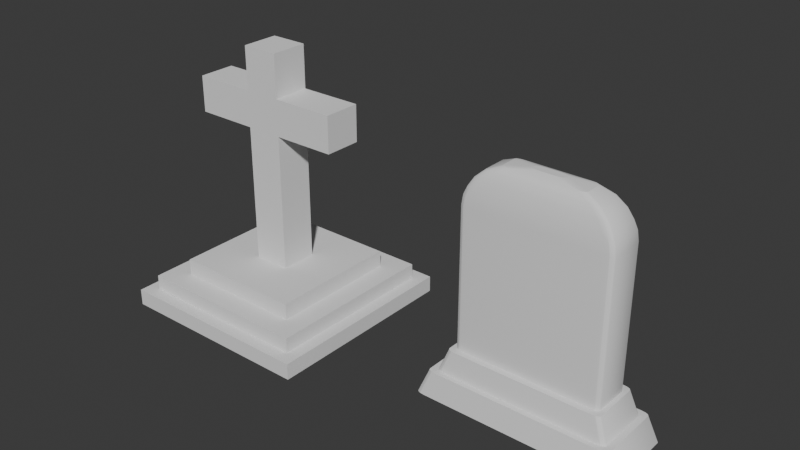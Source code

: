 # Source: Tumbas.blend  (saved by Blender 4.3.32; exported with 4.5.12 LTS)
import bpy
from mathutils import Matrix  # noqa: F401  (used for matrix-valued properties, if any)

bpy.ops.wm.read_factory_settings(use_empty=True)
scene = bpy.context.scene
scene.name = 'Scene'

# ---- collections
col_collection = bpy.data.collections.new('Collection'); scene.collection.children.link(col_collection)

# ---- node groups
ng_smooth_by_angle = bpy.data.node_groups.new('Smooth by Angle', 'GeometryNodeTree')
_s = ng_smooth_by_angle.interface.new_socket(name='Mesh', in_out='OUTPUT', socket_type='NodeSocketGeometry')
_s = ng_smooth_by_angle.interface.new_socket(name='Mesh', in_out='INPUT', socket_type='NodeSocketGeometry')
_s = ng_smooth_by_angle.interface.new_socket(name='Angle', in_out='INPUT', socket_type='NodeSocketFloat')
_s.subtype = 'ANGLE'
_s.default_value = 0.5236
_s.min_value = 0.0
_s.max_value = 3.142
_s.description = 'Maximum face angle for smooth edges'
_s = ng_smooth_by_angle.interface.new_socket(name='Ignore Sharpness', in_out='INPUT', socket_type='NodeSocketBool')
_s.force_non_field = True
ng_smooth_by_angle.description = 'Set the sharpness of mesh edges based on the angle between the neighboring faces'
ng_smooth_by_angle.is_modifier = True
_N = ng_smooth_by_angle.nodes; _L = ng_smooth_by_angle.links
n0 = _N.new('GeometryNodeSetShadeSmooth'); n0.name = 'Set Shade Smooth'; n0.location = (120, -80)
n0.domain = 'EDGE'
n1 = _N.new('GeometryNodeSetShadeSmooth'); n1.name = 'Set Shade Smooth.001'; n1.location = (300, -80)
n2 = _N.new('NodeGroupOutput'); n2.name = 'Group Output'; n2.location = (480, -80)
n3 = _N.new('GeometryNodeInputMeshEdgeAngle'); n3.name = 'Edge Angle'; n3.location = (-440, -240)
n4 = _N.new('NodeGroupInput'); n4.name = 'Group Input'; n4.location = (-80, -80)
n5 = _N.new('GeometryNodeInputEdgeSmooth'); n5.name = 'Is Edge Smooth'; n5.location = (-260, -120)
n6 = _N.new('GeometryNodeInputShadeSmooth'); n6.name = 'Is Shade Smooth'; n6.location = (-440, -397)
n7 = _N.new('FunctionNodeCompare'); n7.name = 'Compare'; n7.location = (-260, -260)
n7.operation = 'LESS_EQUAL'
n7.inputs[6].default_value = (0.0, 0.0, 0.0, 0.0)
n7.inputs[7].default_value = (0.0, 0.0, 0.0, 0.0)
n8 = _N.new('FunctionNodeBooleanMath'); n8.name = 'Boolean Math.001'; n8.location = (-80, -260)
n9 = _N.new('NodeGroupInput'); n9.name = 'Group Input.001'; n9.location = (-440, -329)
n10 = _N.new('NodeGroupInput'); n10.name = 'Group Input.002'; n10.location = (-259, -189)
n11 = _N.new('FunctionNodeBooleanMath'); n11.name = 'Boolean Math'; n11.location = (-80, -149)
n11.operation = 'OR'
n12 = _N.new('FunctionNodeBooleanMath'); n12.name = 'Boolean Math.002'; n12.location = (-260, -380)
n12.operation = 'OR'
n13 = _N.new('NodeGroupInput'); n13.name = 'Group Input.003'; n13.location = (-440, -460)
_L.new(n3.outputs[0], n7.inputs[0])
_L.new(n1.outputs[0], n2.inputs[0])
_L.new(n9.outputs[1], n7.inputs[1])
_L.new(n7.outputs[0], n8.inputs[0])
_L.new(n4.outputs[0], n0.inputs[0])
_L.new(n0.outputs[0], n1.inputs[0])
_L.new(n8.outputs[0], n0.inputs[2])
_L.new(n10.outputs[2], n11.inputs[1])
_L.new(n5.outputs[0], n11.inputs[0])
_L.new(n11.outputs[0], n0.inputs[1])
_L.new(n13.outputs[2], n12.inputs[1])
_L.new(n6.outputs[0], n12.inputs[0])
_L.new(n12.outputs[0], n8.inputs[1])
n2.is_active_output = True

# ---- world
world_world = bpy.data.worlds.new('World'); scene.world = world_world
world_world.use_nodes = True; world_world.node_tree.nodes.clear()
_N = world_world.node_tree.nodes; _L = world_world.node_tree.links
n0 = _N.new('ShaderNodeOutputWorld'); n0.name = 'World Output'; n0.location = (300, 300)
n1 = _N.new('ShaderNodeBackground'); n1.name = 'Background'; n1.location = (10, 300)
n1.inputs[0].default_value = (0.05088, 0.05088, 0.05088, 1.0)
_L.new(n1.outputs[0], n0.inputs[0])
n0.is_active_output = True
world_world.color = (0.05088, 0.05088, 0.05088)
world_world.sun_shadow_jitter_overblur = 0.0

# ---- meshes
me_cube_001 = bpy.data.meshes.new('Cube.001')
me_cube_001.from_pydata([(-0.3259, -0.3259, -0.02619), (-0.3259, -0.3259, 0.02619), (-0.3259, 0.3259, -0.02619), (-0.3259, 0.3259, 0.02619), (0.3259, -0.3259, -0.02619), (0.3259, -0.3259, 0.02619), (0.3259, 0.3259, -0.02619), (0.3259, 0.3259, 0.02619), (-0.2847, -0.2847, 0.02619), (-0.2847, 0.2847, 0.02619), (0.2847, 0.2847, 0.02619), (0.2847, -0.2847, 0.02619), (-0.2847, -0.2847, 0.07475), (-0.2847, 0.2847, 0.07475), (0.2847, 0.2847, 0.07475), (0.2847, -0.2847, 0.07475), (-0.2119, -0.2119, 0.07475), (-0.2119, 0.2119, 0.07475), (0.2119, 0.2119, 0.07475), (0.2119, -0.2119, 0.07475), (-0.2119, -0.2119, 0.1274), (-0.2119, 0.2119, 0.1274), (0.2119, 0.2119, 0.1274), (0.2119, -0.2119, 0.1274), (-0.05933, -0.05933, 0.1274), (-0.05933, 0.05933, 0.1274), (0.05933, 0.05933, 0.1274), (0.05933, -0.05933, 0.1274), (-0.05933, -0.05933, 0.8191), (-0.05933, 0.05933, 0.8191), (0.05933, 0.05933, 0.8191), (0.05933, -0.05933, 0.8191), (0.05933, -0.05933, 0.5662), (-0.05933, -0.05933, 0.5662), (-0.05933, 0.05933, 0.5662), (0.05933, 0.05933, 0.5662), (0.05933, -0.05933, 0.6824), (-0.05933, 0.05933, 0.6824), (-0.05933, -0.05933, 0.6824), (0.05933, 0.05933, 0.6824), (0.2593, 0.05933, 0.6824), (0.2593, 0.05933, 0.5662), (0.2593, -0.05933, 0.5662), (0.2593, -0.05933, 0.6824), (-0.2593, -0.05933, 0.6824), (-0.2593, -0.05933, 0.5662), (-0.2593, 0.05933, 0.5662), (-0.2593, 0.05933, 0.6824)], [], [(0, 1, 3, 2), (2, 3, 7, 6), (6, 7, 5, 4), (4, 5, 1, 0), (2, 6, 4, 0), (7, 3, 9, 10), (11, 10, 14, 15), (5, 7, 10, 11), (3, 1, 8, 9), (1, 5, 11, 8), (12, 15, 19, 16), (9, 8, 12, 13), (8, 11, 15, 12), (10, 9, 13, 14), (19, 18, 22, 23), (14, 13, 17, 18), (15, 14, 18, 19), (13, 12, 16, 17), (23, 22, 26, 27), (17, 16, 20, 21), (16, 19, 23, 20), (18, 17, 21, 22), (38, 36, 31, 28), (21, 20, 24, 25), (20, 23, 27, 24), (22, 21, 25, 26), (30, 29, 28, 31), (39, 37, 29, 30), (36, 39, 30, 31), (37, 38, 28, 29), (25, 24, 33, 34), (27, 26, 35, 32), (26, 25, 34, 35), (24, 27, 32, 33), (33, 38, 44, 45), (35, 39, 40, 41), (35, 34, 37, 39), (33, 32, 36, 38), (42, 41, 40, 43), (36, 32, 42, 43), (39, 36, 43, 40), (32, 35, 41, 42), (46, 45, 44, 47), (38, 37, 47, 44), (34, 33, 45, 46), (37, 34, 46, 47)])
_uv = me_cube_001.uv_layers.new(name='UVMap')
_uv.uv.foreach_set('vector', [0.375, 0.0, 0.625, 0.0, 0.625, 0.25, 0.375, 0.25, 0.375, 0.25, 0.625, 0.25, 0.625, 0.5, 0.375, 0.5, 0.375, 0.5, 0.625, 0.5, 0.625, 0.75, 0.375, 0.75, 0.375, 0.75, 0.625, 0.75, 0.625, 1.0, 0.375, 1.0, 0.125, 0.5, 0.375, 0.5, 0.375, 0.75, 0.125, 0.75, 0.625, 0.5, 0.625, 0.25, 0.625, 0.25, 0.625, 0.5, 0.625, 0.75, 0.625, 0.5, 0.625, 0.5, 0.625, 0.75, 0.625, 0.75, 0.625, 0.5, 0.625, 0.5, 0.625, 0.75, 0.625, 0.25, 0.625, 0.0, 0.625, 0.0, 0.625, 0.25, 0.625, 1.0, 0.625, 0.75, 0.625, 0.75, 0.625, 1.0, 0.625, 1.0, 0.625, 0.75, 0.625, 0.75, 0.625, 1.0, 0.625, 0.25, 0.625, 0.0, 0.625, 0.0, 0.625, 0.25, 0.625, 1.0, 0.625, 0.75, 0.625, 0.75, 0.625, 1.0, 0.625, 0.5, 0.625, 0.25, 0.625, 0.25, 0.625, 0.5, 0.625, 0.75, 0.625, 0.5, 0.625, 0.5, 0.625, 0.75, 0.625, 0.5, 0.625, 0.25, 0.625, 0.25, 0.625, 0.5, 0.625, 0.75, 0.625, 0.5, 0.625, 0.5, 0.625, 0.75, 0.625, 0.25, 0.625, 0.0, 0.625, 0.0, 0.625, 0.25, 0.625, 0.75, 0.625, 0.5, 0.625, 0.5, 0.625, 0.75, 0.625, 0.25, 0.625, 0.0, 0.625, 0.0, 0.625, 0.25, 0.625, 1.0, 0.625, 0.75, 0.625, 0.75, 0.625, 1.0, 0.625, 0.5, 0.625, 0.25, 0.625, 0.25, 0.625, 0.5, 0.625, 1.0, 0.625, 0.75, 0.625, 0.75, 0.625, 1.0, 0.625, 0.25, 0.625, 0.0, 0.625, 0.0, 0.625, 0.25, 0.625, 1.0, 0.625, 0.75, 0.625, 0.75, 0.625, 1.0, 0.625, 0.5, 0.625, 0.25, 0.625, 0.25, 0.625, 0.5, 0.625, 0.5, 0.875, 0.5, 0.875, 0.75, 0.625, 0.75, 0.625, 0.5, 0.625, 0.25, 0.625, 0.25, 0.625, 0.5, 0.625, 0.75, 0.625, 0.5, 0.625, 0.5, 0.625, 0.75, 0.625, 0.25, 0.625, 0.0, 0.625, 0.0, 0.625, 0.25, 0.625, 0.25, 0.625, 0.0, 0.625, 0.0, 0.625, 0.25, 0.625, 0.75, 0.625, 0.5, 0.625, 0.5, 0.625, 0.75, 0.625, 0.5, 0.625, 0.25, 0.625, 0.25, 0.625, 0.5, 0.625, 1.0, 0.625, 0.75, 0.625, 0.75, 0.625, 1.0, 0.625, 1.0, 0.625, 1.0, 0.625, 1.0, 0.625, 1.0, 0.625, 0.5, 0.625, 0.5, 0.625, 0.5, 0.625, 0.5, 0.625, 0.5, 0.625, 0.25, 0.625, 0.25, 0.625, 0.5, 0.625, 1.0, 0.625, 0.75, 0.625, 0.75, 0.625, 1.0, 0.625, 0.75, 0.625, 0.5, 0.625, 0.5, 0.625, 0.75, 0.625, 0.75, 0.625, 0.75, 0.625, 0.75, 0.625, 0.75, 0.625, 0.5, 0.625, 0.75, 0.625, 0.75, 0.625, 0.5, 0.625, 0.75, 0.625, 0.5, 0.625, 0.5, 0.625, 0.75, 0.625, 0.25, 0.625, 0.0, 0.625, 0.0, 0.625, 0.25, 0.625, 0.0, 0.625, 0.25, 0.625, 0.25, 0.625, 0.0, 0.625, 0.25, 0.625, 0.0, 0.625, 0.0, 0.625, 0.25, 0.625, 0.25, 0.625, 0.25, 0.625, 0.25, 0.625, 0.25])
me_cube_001.update()
me_cube_003 = bpy.data.meshes.new('Cube.003')
me_cube_003.from_pydata([(-0.921, -1.0, -1.0), (-1.0, -0.9138, -1.0), (-0.9605, -0.9884, -1.0), (-0.9894, -0.9569, -1.0), (-0.8242, -0.9033, 1.0), (-0.9033, -0.8167, 1.0), (-0.8638, -0.8917, 1.0), (-0.8927, -0.86, 1.0), (-1.0, 0.9138, -1.0), (-0.921, 1.0, -1.0), (-0.9894, 0.9569, -1.0), (-0.9605, 0.9884, -1.0), (-0.9033, 0.8167, 1.0), (-0.8242, 0.9033, 1.0), (-0.8927, 0.86, 1.0), (-0.8638, 0.8917, 1.0), (1.0, -0.9138, -1.0), (0.921, -1.0, -1.0), (0.9894, -0.9569, -1.0), (0.9605, -0.9884, -1.0), (0.9033, -0.8167, 1.0), (0.8242, -0.9033, 1.0), (0.8927, -0.86, 1.0), (0.8638, -0.8917, 1.0), (0.921, 1.0, -1.0), (1.0, 0.9138, -1.0), (0.9605, 0.9884, -1.0), (0.9894, 0.9569, -1.0), (0.8242, 0.9033, 1.0), (0.9033, 0.8167, 1.0), (0.8638, 0.8917, 1.0), (0.8927, 0.86, 1.0), (-0.7625, -0.7699, 1.0), (-0.8415, -0.6828, 1.0), (-0.802, -0.7582, 1.0), (-0.831, -0.7263, 1.0), (-0.8415, 0.6828, 1.0), (-0.7625, 0.7699, 1.0), (-0.831, 0.7263, 1.0), (-0.802, 0.7582, 1.0), (0.7625, 0.7699, 1.0), (0.8415, 0.6828, 1.0), (0.802, 0.7582, 1.0), (0.831, 0.7263, 1.0), (0.8415, -0.6828, 1.0), (0.7625, -0.7699, 1.0), (0.831, -0.7263, 1.0), (0.802, -0.7582, 1.0), (-0.6761, -0.6907, 2.884), (-0.755, -0.6038, 2.884), (-0.7155, -0.6791, 2.884), (-0.7444, -0.6473, 2.884), (-0.755, 0.6038, 2.884), (-0.6761, 0.6907, 2.884), (-0.7444, 0.6473, 2.884), (-0.7155, 0.6791, 2.884), (0.6761, 0.6907, 2.884), (0.755, 0.6038, 2.884), (0.7155, 0.6791, 2.884), (0.7444, 0.6473, 2.884), (0.755, -0.6038, 2.884), (0.6761, -0.6907, 2.884), (0.7444, -0.6473, 2.884), (0.7155, -0.6791, 2.884), (-0.6348, -0.5293, 2.884), (-0.7136, -0.4482, 2.884), (-0.6742, -0.5184, 2.884), (-0.7031, -0.4887, 2.884), (-0.7136, 0.4482, 2.884), (-0.6348, 0.5293, 2.884), (-0.7031, 0.4887, 2.884), (-0.6742, 0.5184, 2.884), (0.6348, 0.5293, 2.884), (0.7136, 0.4482, 2.884), (0.6742, 0.5184, 2.884), (0.7031, 0.4887, 2.884), (0.7136, -0.4482, 2.884), (0.6348, -0.5293, 2.884), (0.7031, -0.4887, 2.884), (0.6742, -0.5184, 2.884), (-0.6348, -0.5293, 14.04), (-0.7136, -0.4489, 14.04), (-0.6742, -0.5185, 14.04), (-0.7031, -0.4891, 14.04), (-0.7136, 0.4489, 14.04), (-0.6348, 0.5293, 14.04), (-0.7031, 0.4891, 14.04), (-0.6742, 0.5185, 14.04), (0.6348, 0.5293, 14.04), (0.7136, 0.4489, 14.04), (0.6742, 0.5185, 14.04), (0.7031, 0.4891, 14.04), (0.7136, -0.4489, 14.04), (0.6348, -0.5293, 14.04), (0.7031, -0.4891, 14.04), (0.6742, -0.5185, 14.04), (-0.6202, -0.5186, 14.81), (-0.6992, -0.4386, 14.81), (-0.6597, -0.5079, 14.81), (-0.6886, -0.4786, 14.81), (-0.6992, 0.4386, 14.81), (-0.6202, 0.5186, 14.81), (-0.6886, 0.4786, 14.81), (-0.6597, 0.5079, 14.81), (0.6202, 0.5186, 14.81), (0.6992, 0.4386, 14.81), (0.6597, 0.5079, 14.81), (0.6886, 0.4786, 14.81), (0.6992, -0.4386, 14.81), (0.6202, -0.5186, 14.81), (0.6886, -0.4786, 14.81), (0.6597, -0.5079, 14.81), (-0.5861, -0.4935, 15.45), (-0.6654, -0.4138, 15.45), (-0.6258, -0.4829, 15.45), (-0.6548, -0.4537, 15.45), (-0.6654, 0.4138, 15.45), (-0.5861, 0.4935, 15.45), (-0.6548, 0.4537, 15.45), (-0.6258, 0.4829, 15.45), (0.5861, 0.4935, 15.45), (0.6654, 0.4138, 15.45), (0.6258, 0.4829, 15.45), (0.6548, 0.4537, 15.45), (0.6654, -0.4138, 15.45), (0.5861, -0.4935, 15.45), (0.6548, -0.4537, 15.45), (0.6258, -0.4829, 15.45), (-0.5304, -0.4526, 16.17), (-0.6102, -0.3729, 16.17), (-0.5703, -0.4419, 16.17), (-0.5996, -0.4128, 16.17), (-0.6102, 0.3729, 16.17), (-0.5304, 0.4526, 16.17), (-0.5996, 0.4128, 16.17), (-0.5703, 0.4419, 16.17), (0.5304, 0.4526, 16.17), (0.6102, 0.3729, 16.17), (0.5703, 0.4419, 16.17), (0.5996, 0.4128, 16.17), (0.6102, -0.3729, 16.17), (0.5304, -0.4526, 16.17), (0.5996, -0.4128, 16.17), (0.5703, -0.4419, 16.17), (-0.4377, -0.3844, 16.85), (-0.5182, -0.3044, 16.85), (-0.478, -0.3737, 16.85), (-0.5074, -0.3444, 16.85), (-0.5182, 0.3044, 16.85), (-0.4377, 0.3844, 16.85), (-0.5074, 0.3444, 16.85), (-0.478, 0.3737, 16.85), (0.4377, 0.3844, 16.85), (0.5182, 0.3044, 16.85), (0.478, 0.3737, 16.85), (0.5074, 0.3444, 16.85), (0.5182, -0.3044, 16.85), (0.4377, -0.3844, 16.85), (0.5074, -0.3444, 16.85), (0.478, -0.3737, 16.85), (-0.3044, -0.2861, 17.32), (-0.3858, -0.2058, 17.32), (-0.3451, -0.2754, 17.32), (-0.3749, -0.246, 17.32), (-0.3858, 0.2058, 17.32), (-0.3044, 0.2861, 17.32), (-0.3749, 0.246, 17.32), (-0.3451, 0.2754, 17.32), (0.3044, 0.2861, 17.32), (0.3858, 0.2058, 17.32), (0.3451, 0.2754, 17.32), (0.3749, 0.246, 17.32), (0.3858, -0.2058, 17.32), (0.3044, -0.2861, 17.32), (0.3749, -0.246, 17.32), (0.3451, -0.2754, 17.32), (-0.1523, -0.03237, 17.53), (-0.07016, -0.113, 17.53), (-0.1413, -0.07267, 17.53), (-0.1112, -0.1022, 17.53), (-0.07016, 0.113, 17.53), (-0.1523, 0.03237, 17.53), (-0.1112, 0.1022, 17.53), (-0.1413, 0.07267, 17.53), (0.1523, 0.03237, 17.53), (0.07016, 0.113, 17.53), (0.1413, 0.07267, 17.53), (0.1112, 0.1022, 17.53), (0.07016, -0.113, 17.53), (0.1523, -0.03237, 17.53), (0.1112, -0.1022, 17.53), (0.1413, -0.07267, 17.53)], [], [(17, 21, 4, 0), (28, 13, 37, 40), (20, 29, 41, 44), (12, 5, 33, 36), (1, 5, 12, 8), (36, 33, 49, 52), (32, 45, 61, 48), (4, 21, 45, 32), (9, 13, 28, 24), (25, 29, 20, 16), (56, 53, 69, 72), (40, 37, 53, 56), (44, 41, 57, 60), (52, 49, 65, 68), (84, 81, 97, 100), (60, 57, 73, 76), (68, 65, 81, 84), (48, 61, 77, 64), (100, 97, 113, 116), (64, 77, 93, 80), (72, 69, 85, 88), (76, 73, 89, 92), (104, 101, 117, 120), (80, 93, 109, 96), (88, 85, 101, 104), (92, 89, 105, 108), (132, 129, 145, 148), (108, 105, 121, 124), (116, 113, 129, 132), (96, 109, 125, 112), (128, 141, 157, 144), (112, 125, 141, 128), (120, 117, 133, 136), (124, 121, 137, 140), (152, 149, 165, 168), (136, 133, 149, 152), (140, 137, 153, 156), (148, 145, 161, 164), (184, 186, 187, 185, 180, 182, 183, 181, 176, 178, 179, 177, 188, 190, 191, 189), (156, 153, 169, 172), (164, 161, 176, 181), (144, 157, 173, 160), (160, 173, 188, 177), (168, 165, 180, 185), (172, 169, 184, 189), (0, 4, 6, 2), (2, 6, 7, 3), (3, 7, 5, 1), (13, 9, 11, 15), (15, 11, 10, 14), (14, 10, 8, 12), (29, 25, 27, 31), (31, 27, 26, 30), (30, 26, 24, 28), (21, 17, 19, 23), (23, 19, 18, 22), (22, 18, 16, 20), (28, 40, 42, 30), (30, 42, 43, 31), (31, 43, 41, 29), (45, 21, 23, 47), (47, 23, 22, 46), (46, 22, 20, 44), (4, 32, 34, 6), (6, 34, 35, 7), (7, 35, 33, 5), (37, 13, 15, 39), (39, 15, 14, 38), (38, 14, 12, 36), (32, 48, 50, 34), (34, 50, 51, 35), (35, 51, 49, 33), (53, 37, 39, 55), (55, 39, 38, 54), (54, 38, 36, 52), (44, 60, 62, 46), (46, 62, 63, 47), (47, 63, 61, 45), (57, 41, 43, 59), (59, 43, 42, 58), (58, 42, 40, 56), (60, 76, 78, 62), (62, 78, 79, 63), (63, 79, 77, 61), (65, 49, 51, 67), (67, 51, 50, 66), (66, 50, 48, 64), (52, 68, 70, 54), (54, 70, 71, 55), (55, 71, 69, 53), (73, 57, 59, 75), (75, 59, 58, 74), (74, 58, 56, 72), (72, 88, 90, 74), (74, 90, 91, 75), (75, 91, 89, 73), (93, 77, 79, 95), (95, 79, 78, 94), (94, 78, 76, 92), (64, 80, 82, 66), (66, 82, 83, 67), (67, 83, 81, 65), (85, 69, 71, 87), (87, 71, 70, 86), (86, 70, 68, 84), (88, 104, 106, 90), (90, 106, 107, 91), (91, 107, 105, 89), (109, 93, 95, 111), (111, 95, 94, 110), (110, 94, 92, 108), (80, 96, 98, 82), (82, 98, 99, 83), (83, 99, 97, 81), (101, 85, 87, 103), (103, 87, 86, 102), (102, 86, 84, 100), (108, 124, 126, 110), (110, 126, 127, 111), (111, 127, 125, 109), (113, 97, 99, 115), (115, 99, 98, 114), (114, 98, 96, 112), (100, 116, 118, 102), (102, 118, 119, 103), (103, 119, 117, 101), (121, 105, 107, 123), (123, 107, 106, 122), (122, 106, 104, 120), (120, 136, 138, 122), (122, 138, 139, 123), (123, 139, 137, 121), (141, 125, 127, 143), (143, 127, 126, 142), (142, 126, 124, 140), (112, 128, 130, 114), (114, 130, 131, 115), (115, 131, 129, 113), (133, 117, 119, 135), (135, 119, 118, 134), (134, 118, 116, 132), (128, 144, 146, 130), (130, 146, 147, 131), (131, 147, 145, 129), (149, 133, 135, 151), (151, 135, 134, 150), (150, 134, 132, 148), (140, 156, 158, 142), (142, 158, 159, 143), (143, 159, 157, 141), (153, 137, 139, 155), (155, 139, 138, 154), (154, 138, 136, 152), (156, 172, 174, 158), (158, 174, 175, 159), (159, 175, 173, 157), (161, 145, 147, 163), (163, 147, 146, 162), (162, 146, 144, 160), (148, 164, 166, 150), (150, 166, 167, 151), (151, 167, 165, 149), (169, 153, 155, 171), (171, 155, 154, 170), (170, 154, 152, 168), (168, 185, 187, 170), (170, 187, 186, 171), (171, 186, 184, 169), (188, 173, 175, 190), (190, 175, 174, 191), (191, 174, 172, 189), (160, 177, 179, 162), (162, 179, 178, 163), (163, 178, 176, 161), (180, 165, 167, 182), (182, 167, 166, 183), (183, 166, 164, 181), (8, 10, 11, 9, 24, 26, 27, 25, 16, 18, 19, 17, 0, 2, 3, 1)])
me_cube_003.polygons.foreach_set('use_smooth', [True] * 178)
_uv = me_cube_003.uv_layers.new(name='UVMap')
_uv.uv.foreach_set('vector', [0.375, 0.7599, 0.625, 0.7609, 0.625, 0.9891, 0.375, 0.9901, 0.625, 0.4891, 0.625, 0.2609, 0.625, 0.2617, 0.625, 0.4883, 0.625, 0.738, 0.625, 0.512, 0.625, 0.5141, 0.625, 0.7359, 0.625, 0.238, 0.625, 0.01199, 0.625, 0.01413, 0.625, 0.2359, 0.375, 0.01078, 0.625, 0.01199, 0.625, 0.238, 0.375, 0.2392, 0.625, 0.2359, 0.625, 0.01413, 0.625, 0.01572, 0.625, 0.2343, 0.625, 0.9883, 0.625, 0.7617, 0.625, 0.7631, 0.625, 0.9869, 0.625, 0.9891, 0.625, 0.7609, 0.625, 0.7617, 0.625, 0.9883, 0.375, 0.2599, 0.625, 0.2609, 0.625, 0.4891, 0.375, 0.4901, 0.375, 0.5108, 0.625, 0.512, 0.625, 0.738, 0.375, 0.7392, 0.625, 0.4869, 0.625, 0.2631, 0.625, 0.2638, 0.625, 0.4862, 0.625, 0.4883, 0.625, 0.2617, 0.625, 0.2631, 0.625, 0.4869, 0.625, 0.7359, 0.625, 0.5141, 0.625, 0.5157, 0.625, 0.7343, 0.625, 0.2343, 0.625, 0.01572, 0.625, 0.01916, 0.625, 0.2308, 0.625, 0.231, 0.625, 0.01899, 0.625, 0.01927, 0.625, 0.2307, 0.625, 0.7343, 0.625, 0.5157, 0.625, 0.5192, 0.625, 0.7308, 0.625, 0.2308, 0.625, 0.01916, 0.625, 0.01899, 0.625, 0.231, 0.625, 0.9869, 0.625, 0.7631, 0.625, 0.7638, 0.625, 0.9862, 0.625, 0.2307, 0.625, 0.01927, 0.625, 0.02019, 0.625, 0.2298, 0.625, 0.9862, 0.625, 0.7638, 0.625, 0.7638, 0.625, 0.9862, 0.625, 0.4862, 0.625, 0.2638, 0.625, 0.2638, 0.625, 0.4862, 0.625, 0.7308, 0.625, 0.5192, 0.625, 0.519, 0.625, 0.731, 0.625, 0.4859, 0.625, 0.2641, 0.625, 0.2649, 0.625, 0.4851, 0.625, 0.9862, 0.625, 0.7638, 0.625, 0.7641, 0.625, 0.9859, 0.625, 0.4862, 0.625, 0.2638, 0.625, 0.2641, 0.625, 0.4859, 0.625, 0.731, 0.625, 0.519, 0.625, 0.5193, 0.625, 0.7307, 0.625, 0.228, 0.625, 0.02202, 0.625, 0.02599, 0.625, 0.224, 0.625, 0.7307, 0.625, 0.5193, 0.625, 0.5202, 0.625, 0.7298, 0.625, 0.2298, 0.625, 0.02019, 0.625, 0.02202, 0.625, 0.228, 0.625, 0.9859, 0.625, 0.7641, 0.625, 0.7649, 0.625, 0.9851, 0.625, 0.9837, 0.625, 0.7663, 0.625, 0.7694, 0.625, 0.9806, 0.625, 0.9851, 0.625, 0.7649, 0.625, 0.7663, 0.625, 0.9837, 0.625, 0.4851, 0.625, 0.2649, 0.625, 0.2663, 0.625, 0.4837, 0.625, 0.7298, 0.625, 0.5202, 0.625, 0.522, 0.625, 0.728, 0.625, 0.4806, 0.625, 0.2694, 0.625, 0.2764, 0.625, 0.4736, 0.625, 0.4837, 0.625, 0.2663, 0.625, 0.2694, 0.625, 0.4806, 0.625, 0.728, 0.625, 0.522, 0.625, 0.526, 0.625, 0.724, 0.625, 0.224, 0.625, 0.02599, 0.625, 0.03509, 0.625, 0.2149, 0.625, 0.5892, 0.634, 0.5446, 0.6587, 0.5119, 0.6924, 0.5, 0.8076, 0.5, 0.8413, 0.5119, 0.866, 0.5446, 0.875, 0.5892, 0.875, 0.6608, 0.866, 0.7054, 0.8413, 0.7381, 0.8076, 0.75, 0.6924, 0.75, 0.6587, 0.7381, 0.634, 0.7054, 0.625, 0.6608, 0.625, 0.724, 0.625, 0.526, 0.625, 0.5351, 0.625, 0.7149, 0.625, 0.2149, 0.625, 0.03509, 0.625, 0.08919, 0.625, 0.1608, 0.625, 0.9806, 0.625, 0.7694, 0.625, 0.7764, 0.625, 0.9736, 0.625, 0.9736, 0.625, 0.7764, 0.625, 0.8174, 0.625, 0.9326, 0.625, 0.4736, 0.625, 0.2764, 0.625, 0.3174, 0.625, 0.4326, 0.625, 0.7149, 0.625, 0.5351, 0.625, 0.5892, 0.625, 0.6608, 0.375, 0.9901, 0.625, 0.9891, 0.625, 1.0, 0.3753, 1.0, 0.3753, 0.0, 0.625, 0.0, 0.6251, 0.005992, 0.3751, 0.005389, 0.3751, 0.005389, 0.6251, 0.005992, 0.625, 0.01199, 0.375, 0.01078, 0.625, 0.2609, 0.375, 0.2599, 0.3751, 0.2549, 0.625, 0.2551, 0.625, 0.2551, 0.3751, 0.2549, 0.3751, 0.2446, 0.625, 0.2456, 0.625, 0.2456, 0.3751, 0.2446, 0.375, 0.2392, 0.625, 0.238, 0.625, 0.512, 0.375, 0.5108, 0.3751, 0.5054, 0.625, 0.5044, 0.625, 0.5044, 0.3751, 0.5054, 0.3751, 0.4951, 0.625, 0.4949, 0.625, 0.4949, 0.3751, 0.4951, 0.375, 0.4901, 0.625, 0.4891, 0.625, 0.7609, 0.375, 0.7599, 0.3751, 0.7549, 0.625, 0.7551, 0.625, 0.7551, 0.3751, 0.7549, 0.3751, 0.7446, 0.625, 0.7456, 0.625, 0.7456, 0.3751, 0.7446, 0.375, 0.7392, 0.625, 0.738, 0.625, 0.4891, 0.625, 0.4883, 0.625, 0.4945, 0.625, 0.4949, 0.625, 0.4949, 0.625, 0.4945, 0.625, 0.5056, 0.625, 0.5044, 0.625, 0.5044, 0.625, 0.5056, 0.625, 0.5141, 0.625, 0.512, 0.625, 0.7617, 0.625, 0.7609, 0.625, 0.7551, 0.625, 0.7555, 0.625, 0.7555, 0.625, 0.7551, 0.625, 0.7456, 0.625, 0.7444, 0.625, 0.7444, 0.625, 0.7456, 0.625, 0.738, 0.625, 0.7359, 0.625, 0.9891, 0.625, 0.9883, 0.625, 1.0, 0.625, 1.0, 0.625, 0.0, 0.625, 0.0, 0.625, 0.004123, 0.625, 0.002841, 0.625, 0.002841, 0.625, 0.004123, 0.625, 0.01413, 0.625, 0.01199, 0.625, 0.2617, 0.625, 0.2609, 0.625, 0.2551, 0.625, 0.2555, 0.625, 0.2555, 0.625, 0.2551, 0.625, 0.2456, 0.625, 0.2444, 0.625, 0.2444, 0.625, 0.2456, 0.625, 0.238, 0.625, 0.2359, 0.625, 0.9883, 0.625, 0.9869, 0.625, 1.0, 0.625, 1.0, 0.625, 0.0, 0.625, 0.0, 0.625, 0.007858, 0.625, 0.007066, 0.625, 0.007066, 0.625, 0.007858, 0.625, 0.01572, 0.625, 0.01413, 0.625, 0.2631, 0.625, 0.2617, 0.625, 0.2555, 0.625, 0.2563, 0.625, 0.2563, 0.625, 0.2555, 0.625, 0.2444, 0.625, 0.2459, 0.625, 0.2459, 0.625, 0.2444, 0.625, 0.2359, 0.625, 0.2343, 0.625, 0.7359, 0.625, 0.7343, 0.625, 0.7459, 0.625, 0.7444, 0.625, 0.7444, 0.625, 0.7459, 0.625, 0.7563, 0.625, 0.7555, 0.625, 0.7555, 0.625, 0.7563, 0.625, 0.7631, 0.625, 0.7617, 0.625, 0.5157, 0.625, 0.5141, 0.625, 0.5056, 0.625, 0.5041, 0.625, 0.5041, 0.625, 0.5056, 0.625, 0.4945, 0.625, 0.4937, 0.625, 0.4937, 0.625, 0.4945, 0.625, 0.4883, 0.625, 0.4869, 0.625, 0.7343, 0.625, 0.7308, 0.625, 0.7438, 0.625, 0.7459, 0.625, 0.7459, 0.625, 0.7438, 0.625, 0.7567, 0.625, 0.7563, 0.625, 0.7563, 0.625, 0.7567, 0.625, 0.7638, 0.625, 0.7631, 0.625, 0.01916, 0.625, 0.01572, 0.625, 0.0003963, 0.625, 0.002779, 0.625, 0.002779, 0.625, 0.0003963, 0.625, 0.0, 0.625, 0.0, 0.625, 1.0, 0.625, 1.0, 0.625, 0.9869, 0.625, 0.9862, 0.625, 0.2343, 0.625, 0.2308, 0.625, 0.2438, 0.625, 0.2459, 0.625, 0.2459, 0.625, 0.2438, 0.625, 0.2567, 0.625, 0.2563, 0.625, 0.2563, 0.625, 0.2567, 0.625, 0.2638, 0.625, 0.2631, 0.625, 0.5192, 0.625, 0.5157, 0.625, 0.5041, 0.625, 0.5062, 0.625, 0.5062, 0.625, 0.5041, 0.625, 0.4937, 0.625, 0.4933, 0.625, 0.4933, 0.625, 0.4937, 0.625, 0.4869, 0.625, 0.4862, 0.625, 0.4862, 0.625, 0.4862, 0.625, 0.4931, 0.625, 0.4933, 0.625, 0.4933, 0.625, 0.4931, 0.625, 0.5095, 0.625, 0.5062, 0.625, 0.5062, 0.625, 0.5095, 0.625, 0.519, 0.625, 0.5192, 0.625, 0.7638, 0.625, 0.7638, 0.625, 0.7567, 0.625, 0.7569, 0.625, 0.7569, 0.625, 0.7567, 0.625, 0.7438, 0.625, 0.7405, 0.625, 0.7405, 0.625, 0.7438, 0.625, 0.7308, 0.625, 0.731, 0.625, 0.9862, 0.625, 0.9862, 0.625, 1.0, 0.625, 1.0, 0.625, 0.0, 0.625, 0.0, 0.625, 0.009494, 0.625, 0.009582, 0.625, 0.009582, 0.625, 0.009494, 0.625, 0.01899, 0.625, 0.01916, 0.625, 0.2638, 0.625, 0.2638, 0.625, 0.2567, 0.625, 0.2569, 0.625, 0.2569, 0.625, 0.2567, 0.625, 0.2438, 0.625, 0.2405, 0.625, 0.2405, 0.625, 0.2438, 0.625, 0.2308, 0.625, 0.231, 0.625, 0.4862, 0.625, 0.4859, 0.625, 0.4929, 0.625, 0.4931, 0.625, 0.4931, 0.625, 0.4929, 0.625, 0.5096, 0.625, 0.5095, 0.625, 0.5095, 0.625, 0.5096, 0.625, 0.5193, 0.625, 0.519, 0.625, 0.7641, 0.625, 0.7638, 0.625, 0.7569, 0.625, 0.7571, 0.625, 0.7571, 0.625, 0.7569, 0.625, 0.7405, 0.625, 0.7404, 0.625, 0.7404, 0.625, 0.7405, 0.625, 0.731, 0.625, 0.7307, 0.625, 0.9862, 0.625, 0.9859, 0.625, 1.0, 0.625, 1.0, 0.625, 0.0, 0.625, 0.0, 0.625, 0.009634, 0.625, 0.009494, 0.625, 0.009494, 0.625, 0.009634, 0.625, 0.01927, 0.625, 0.01899, 0.625, 0.2641, 0.625, 0.2638, 0.625, 0.2569, 0.625, 0.2571, 0.625, 0.2571, 0.625, 0.2569, 0.625, 0.2405, 0.625, 0.2404, 0.625, 0.2404, 0.625, 0.2405, 0.625, 0.231, 0.625, 0.2307, 0.625, 0.7307, 0.625, 0.7298, 0.625, 0.7399, 0.625, 0.7404, 0.625, 0.7404, 0.625, 0.7399, 0.625, 0.7574, 0.625, 0.7571, 0.625, 0.7571, 0.625, 0.7574, 0.625, 0.7649, 0.625, 0.7641, 0.625, 0.02019, 0.625, 0.01927, 0.625, 0.009632, 0.625, 0.01009, 0.625, 0.01009, 0.625, 0.009632, 0.625, 0.0, 0.625, 0.0, 0.625, 1.0, 0.625, 1.0, 0.625, 0.9859, 0.625, 0.9851, 0.625, 0.2307, 0.625, 0.2298, 0.625, 0.2399, 0.625, 0.2404, 0.625, 0.2404, 0.625, 0.2399, 0.625, 0.2574, 0.625, 0.2571, 0.625, 0.2571, 0.625, 0.2574, 0.625, 0.2649, 0.625, 0.2641, 0.625, 0.5202, 0.625, 0.5193, 0.625, 0.5096, 0.625, 0.5101, 0.625, 0.5101, 0.625, 0.5096, 0.625, 0.4929, 0.625, 0.4926, 0.625, 0.4926, 0.625, 0.4929, 0.625, 0.4859, 0.625, 0.4851, 0.625, 0.4851, 0.625, 0.4837, 0.625, 0.4918, 0.625, 0.4926, 0.625, 0.4926, 0.625, 0.4918, 0.625, 0.511, 0.625, 0.5101, 0.625, 0.5101, 0.625, 0.511, 0.625, 0.522, 0.625, 0.5202, 0.625, 0.7663, 0.625, 0.7649, 0.625, 0.7574, 0.625, 0.7582, 0.625, 0.7582, 0.625, 0.7574, 0.625, 0.7399, 0.625, 0.739, 0.625, 0.739, 0.625, 0.7399, 0.625, 0.7298, 0.625, 0.728, 0.625, 0.9851, 0.625, 0.9837, 0.625, 1.0, 0.625, 1.0, 0.625, 0.0, 0.625, 0.0, 0.625, 0.011, 0.625, 0.01009, 0.625, 0.01009, 0.625, 0.011, 0.625, 0.02202, 0.625, 0.02019, 0.625, 0.2663, 0.625, 0.2649, 0.625, 0.2574, 0.625, 0.2582, 0.625, 0.2582, 0.625, 0.2574, 0.625, 0.2399, 0.625, 0.239, 0.625, 0.239, 0.625, 0.2399, 0.625, 0.2298, 0.625, 0.228, 0.625, 0.9837, 0.625, 0.9806, 0.625, 1.0, 0.625, 1.0, 0.625, 0.0, 0.625, 0.0, 0.625, 0.01298, 0.625, 0.01099, 0.625, 0.01099, 0.625, 0.01298, 0.625, 0.02599, 0.625, 0.02202, 0.625, 0.2694, 0.625, 0.2663, 0.625, 0.2582, 0.625, 0.2597, 0.625, 0.2597, 0.625, 0.2582, 0.625, 0.239, 0.625, 0.2371, 0.625, 0.2371, 0.625, 0.239, 0.625, 0.228, 0.625, 0.224, 0.625, 0.728, 0.625, 0.724, 0.625, 0.7371, 0.625, 0.739, 0.625, 0.739, 0.625, 0.7371, 0.625, 0.7597, 0.625, 0.7582, 0.625, 0.7582, 0.625, 0.7597, 0.625, 0.7694, 0.625, 0.7663, 0.625, 0.526, 0.625, 0.522, 0.625, 0.511, 0.625, 0.5129, 0.625, 0.5129, 0.625, 0.511, 0.625, 0.4918, 0.625, 0.4903, 0.625, 0.4903, 0.625, 0.4918, 0.625, 0.4837, 0.625, 0.4806, 0.625, 0.724, 0.625, 0.7149, 0.625, 0.7331, 0.625, 0.7371, 0.625, 0.7371, 0.625, 0.7331, 0.625, 0.7624, 0.625, 0.7597, 0.625, 0.7597, 0.625, 0.7624, 0.625, 0.7764, 0.625, 0.7694, 0.625, 0.03509, 0.625, 0.02599, 0.625, 0.01289, 0.625, 0.01745, 0.625, 0.01745, 0.625, 0.01289, 0.625, 0.0, 0.625, 0.0, 0.625, 1.0, 0.625, 1.0, 0.625, 0.9806, 0.625, 0.9736, 0.625, 0.224, 0.625, 0.2149, 0.625, 0.2331, 0.625, 0.2371, 0.625, 0.2371, 0.625, 0.2331, 0.625, 0.2624, 0.625, 0.2597, 0.625, 0.2597, 0.625, 0.2624, 0.625, 0.2764, 0.625, 0.2694, 0.625, 0.5351, 0.625, 0.526, 0.625, 0.5129, 0.625, 0.5169, 0.625, 0.5169, 0.625, 0.5129, 0.625, 0.4903, 0.625, 0.4876, 0.625, 0.4876, 0.625, 0.4903, 0.625, 0.4806, 0.625, 0.4736, 0.625, 0.4736, 0.625, 0.4326, 0.625, 0.4673, 0.625, 0.4876, 0.625, 0.4876, 0.625, 0.4673, 0.625, 0.5439, 0.625, 0.5169, 0.625, 0.5169, 0.625, 0.5439, 0.625, 0.5892, 0.625, 0.5351, 0.625, 0.8174, 0.625, 0.7764, 0.625, 0.7624, 0.625, 0.7827, 0.625, 0.7827, 0.625, 0.7624, 0.625, 0.7331, 0.625, 0.7061, 0.625, 0.7061, 0.625, 0.7331, 0.625, 0.7149, 0.625, 0.6608, 0.625, 0.9736, 0.625, 0.9326, 0.625, 1.0, 0.625, 1.0, 0.625, 0.0, 0.625, 0.0, 0.625, 0.04394, 0.625, 0.01626, 0.625, 0.01626, 0.625, 0.04394, 0.625, 0.08919, 0.625, 0.03509, 0.625, 0.3174, 0.625, 0.2764, 0.625, 0.2624, 0.625, 0.2827, 0.625, 0.2827, 0.625, 0.2624, 0.625, 0.2331, 0.625, 0.2061, 0.625, 0.2061, 0.625, 0.2331, 0.625, 0.2149, 0.625, 0.1608, 0.125, 0.5108, 0.1263, 0.5054, 0.1299, 0.5014, 0.1349, 0.5, 0.3651, 0.5, 0.3701, 0.5014, 0.3737, 0.5054, 0.375, 0.5108, 0.375, 0.7392, 0.3737, 0.7446, 0.3701, 0.7486, 0.3651, 0.75, 0.1349, 0.75, 0.1299, 0.7486, 0.1263, 0.7446, 0.125, 0.7392])
me_cube_003.update()

# ---- objects
ob_tumba1 = bpy.data.objects.new('Tumba1', me_cube_001)
ob_cube = bpy.data.objects.new('Cube', me_cube_003)

# ---- transforms, parenting, visibility, modifiers, constraints
ob_tumba1.location = (0.0, 0.0, 0.0)
ob_cube.location = (0.9493, 0.0, 0.0)
ob_cube.scale = (0.3187, 0.1197, 0.03955)
_m = ob_cube.modifiers.new('Smooth by Angle', 'NODES')
_m.node_group = ng_smooth_by_angle
_m.use_pin_to_last = True
_m.show_group_selector = False

# ---- collection membership
col_collection.objects.link(ob_tumba1)
col_collection.objects.link(ob_cube)

# ---- scene / render settings (as saved in the file)
scene.frame_start = 1; scene.frame_end = 250; scene.frame_set(1)
scene.render.engine = 'BLENDER_EEVEE_NEXT'
bpy.context.view_layer.update()

# ---- added for rendering (the .blend has no active camera and no usable light): camera, sun
cam_auto = bpy.data.cameras.new('AutoCamera')
cam_auto.lens = 50.0
cam_auto.sensor_width = 36.0
cam_auto.clip_end = 1000.0
ob_auto_camera = bpy.data.objects.new('AutoCamera', cam_auto)
scene.collection.objects.link(ob_auto_camera)
ob_auto_camera.location = (2.25141, -2.13645, 1.81405)
ob_auto_camera.rotation_euler = (1.09748, -7.21219e-08, 0.694738)
scene.camera = ob_auto_camera
light_auto_sun = bpy.data.lights.new('AutoSun', 'SUN')
light_auto_sun.energy = 3.0
light_auto_sun.angle = 0.0523599
ob_auto_sun = bpy.data.objects.new('AutoSun', light_auto_sun)
scene.collection.objects.link(ob_auto_sun)
ob_auto_sun.rotation_euler = (0.872665, 0.174533, 0.523599)
bpy.context.view_layer.update()
